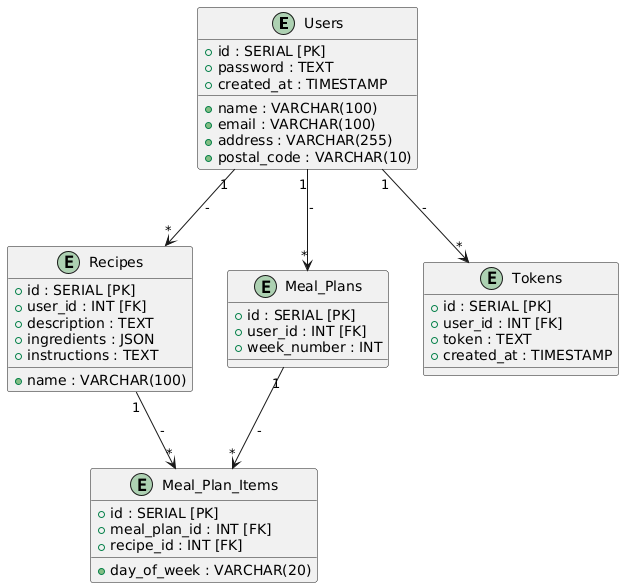

The diagram above was rendered by PlantUML. Its source (embedded in the PNG):
@startuml
entity "Users" as Users {
  + id : SERIAL [PK]
  + name : VARCHAR(100)
  + email : VARCHAR(100)
  + address : VARCHAR(255)
  + postal_code : VARCHAR(10)
  + password : TEXT
  + created_at : TIMESTAMP
}

entity "Recipes" as Recipes {
  + id : SERIAL [PK]
  + user_id : INT [FK]
  + name : VARCHAR(100)
  + description : TEXT
  + ingredients : JSON
  + instructions : TEXT
}

entity "Meal_Plans" as MealPlans {
  + id : SERIAL [PK]
  + user_id : INT [FK]
  + week_number : INT
}

entity "Meal_Plan_Items" as MealPlanItems {
  + id : SERIAL [PK]
  + meal_plan_id : INT [FK]
  + recipe_id : INT [FK]
  + day_of_week : VARCHAR(20)
}

entity "Tokens" as Tokens {
  + id : SERIAL [PK]
  + user_id : INT [FK]
  + token : TEXT
  + created_at : TIMESTAMP
}

Users --> Recipes : "1"  - "*"
Users --> MealPlans : "1" - "*"
Users --> Tokens : "1" - "*"
MealPlans --> MealPlanItems : "1" - "*"
Recipes --> MealPlanItems : "1" - "*"
@enduml